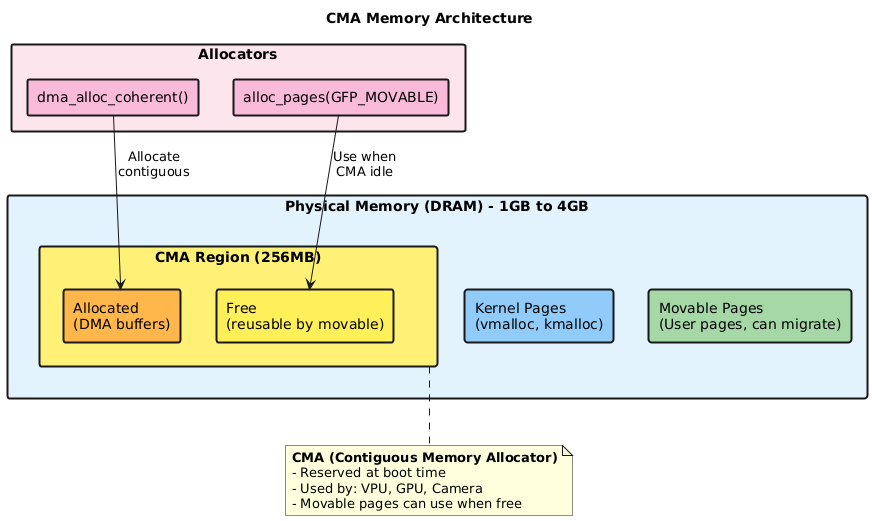

The diagram above was rendered by PlantUML. Its source (embedded in the PNG):
@startuml
title "CMA Memory Architecture"

skinparam backgroundColor #FEFEFE
skinparam rectangleBorderThickness 2

rectangle "Physical Memory (DRAM) - 1GB to 4GB" as DRAM #E3F2FD {
    
    rectangle "Kernel Pages\n(vmalloc, kmalloc)" as KERNEL #90CAF9
    
    rectangle "Movable Pages\n(User pages, can migrate)" as MOVABLE #A5D6A7
    
    rectangle "CMA Region (256MB)" as CMA #FFF176 {
        rectangle "Free\n(reusable by movable)" as CMA_FREE #FFEE58
        rectangle "Allocated\n(DMA buffers)" as CMA_USED #FFB74D
    }
}

rectangle "Allocators" as ALLOC #FCE4EC {
    rectangle "dma_alloc_coherent()" as DMA_ALLOC #F8BBD9
    rectangle "alloc_pages(GFP_MOVABLE)" as PAGE_ALLOC #F8BBD9
}

DMA_ALLOC --> CMA_USED : Allocate\ncontiguous
PAGE_ALLOC --> CMA_FREE : Use when\nCMA idle

note bottom of CMA
    **CMA (Contiguous Memory Allocator)**
    - Reserved at boot time
    - Used by: VPU, GPU, Camera
    - Movable pages can use when free
end note
@enduml